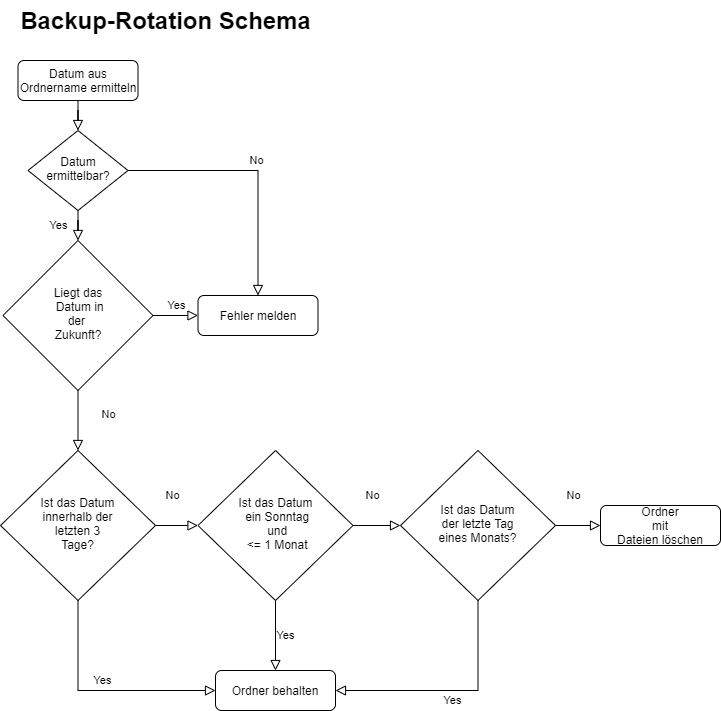

The diagram above was exported from draw.io. Its source (the exported page's mxGraphModel, read from the mxfile embedded in the PNG):
<mxGraphModel dx="1422" dy="822" grid="1" gridSize="10" guides="1" tooltips="1" connect="1" arrows="1" fold="1" page="1" pageScale="1" pageWidth="827" pageHeight="1169" math="0" shadow="0">
  <root>
    <mxCell id="WIyWlLk6GJQsqaUBKTNV-0" />
    <mxCell id="WIyWlLk6GJQsqaUBKTNV-1" parent="WIyWlLk6GJQsqaUBKTNV-0" />
    <mxCell id="WIyWlLk6GJQsqaUBKTNV-2" value="" style="rounded=0;html=1;jettySize=auto;orthogonalLoop=1;fontSize=11;endArrow=block;endFill=0;endSize=8;strokeWidth=1;shadow=0;labelBackgroundColor=none;edgeStyle=orthogonalEdgeStyle;" parent="WIyWlLk6GJQsqaUBKTNV-1" source="WIyWlLk6GJQsqaUBKTNV-3" target="WIyWlLk6GJQsqaUBKTNV-6" edge="1">
      <mxGeometry relative="1" as="geometry" />
    </mxCell>
    <mxCell id="WIyWlLk6GJQsqaUBKTNV-3" value="Datum aus Ordnername ermitteln" style="rounded=1;whiteSpace=wrap;html=1;fontSize=12;glass=0;strokeWidth=1;shadow=0;" parent="WIyWlLk6GJQsqaUBKTNV-1" vertex="1">
      <mxGeometry x="77.5" y="100" width="120" height="40" as="geometry" />
    </mxCell>
    <mxCell id="WIyWlLk6GJQsqaUBKTNV-4" value="Yes" style="rounded=0;html=1;jettySize=auto;orthogonalLoop=1;fontSize=11;endArrow=block;endFill=0;endSize=8;strokeWidth=1;shadow=0;labelBackgroundColor=none;edgeStyle=orthogonalEdgeStyle;" parent="WIyWlLk6GJQsqaUBKTNV-1" source="WIyWlLk6GJQsqaUBKTNV-6" target="WIyWlLk6GJQsqaUBKTNV-10" edge="1">
      <mxGeometry y="20" relative="1" as="geometry">
        <mxPoint as="offset" />
      </mxGeometry>
    </mxCell>
    <mxCell id="WIyWlLk6GJQsqaUBKTNV-5" value="No" style="edgeStyle=orthogonalEdgeStyle;rounded=0;html=1;jettySize=auto;orthogonalLoop=1;fontSize=11;endArrow=block;endFill=0;endSize=8;strokeWidth=1;shadow=0;labelBackgroundColor=none;entryX=0.5;entryY=0;entryDx=0;entryDy=0;" parent="WIyWlLk6GJQsqaUBKTNV-1" source="WIyWlLk6GJQsqaUBKTNV-6" target="WIyWlLk6GJQsqaUBKTNV-12" edge="1">
      <mxGeometry y="10" relative="1" as="geometry">
        <mxPoint as="offset" />
        <mxPoint x="257.5" y="210" as="targetPoint" />
      </mxGeometry>
    </mxCell>
    <mxCell id="WIyWlLk6GJQsqaUBKTNV-6" value="Datum ermittelbar?" style="rhombus;whiteSpace=wrap;html=1;shadow=0;fontFamily=Helvetica;fontSize=12;align=center;strokeWidth=1;spacing=6;spacingTop=-4;" parent="WIyWlLk6GJQsqaUBKTNV-1" vertex="1">
      <mxGeometry x="87.5" y="170" width="100" height="80" as="geometry" />
    </mxCell>
    <mxCell id="WIyWlLk6GJQsqaUBKTNV-9" value="Yes" style="edgeStyle=orthogonalEdgeStyle;rounded=0;html=1;jettySize=auto;orthogonalLoop=1;fontSize=11;endArrow=block;endFill=0;endSize=8;strokeWidth=1;shadow=0;labelBackgroundColor=none;" parent="WIyWlLk6GJQsqaUBKTNV-1" source="WIyWlLk6GJQsqaUBKTNV-10" target="WIyWlLk6GJQsqaUBKTNV-12" edge="1">
      <mxGeometry y="10" relative="1" as="geometry">
        <mxPoint as="offset" />
      </mxGeometry>
    </mxCell>
    <mxCell id="WIyWlLk6GJQsqaUBKTNV-10" value="Liegt das&lt;br&gt;&amp;nbsp;Datum in&lt;br&gt;der &lt;br&gt;Zukunft?" style="rhombus;whiteSpace=wrap;html=1;shadow=0;fontFamily=Helvetica;fontSize=12;align=center;strokeWidth=1;spacing=6;spacingTop=-4;" parent="WIyWlLk6GJQsqaUBKTNV-1" vertex="1">
      <mxGeometry x="62.5" y="280" width="150" height="150" as="geometry" />
    </mxCell>
    <mxCell id="WIyWlLk6GJQsqaUBKTNV-11" value="Ordner behalten" style="rounded=1;whiteSpace=wrap;html=1;fontSize=12;glass=0;strokeWidth=1;shadow=0;" parent="WIyWlLk6GJQsqaUBKTNV-1" vertex="1">
      <mxGeometry x="275" y="710" width="120" height="40" as="geometry" />
    </mxCell>
    <mxCell id="WIyWlLk6GJQsqaUBKTNV-12" value="Fehler melden" style="rounded=1;whiteSpace=wrap;html=1;fontSize=12;glass=0;strokeWidth=1;shadow=0;" parent="WIyWlLk6GJQsqaUBKTNV-1" vertex="1">
      <mxGeometry x="257.5" y="335" width="120" height="40" as="geometry" />
    </mxCell>
    <mxCell id="c40N_l1aUa9ZqgfKEEaj-1" value="Yes" style="rounded=0;html=1;jettySize=auto;orthogonalLoop=1;fontSize=11;endArrow=block;endFill=0;endSize=8;strokeWidth=1;shadow=0;labelBackgroundColor=none;entryX=0.5;entryY=0;entryDx=0;entryDy=0;exitX=0.5;exitY=1;exitDx=0;exitDy=0;edgeStyle=orthogonalEdgeStyle;" edge="1" parent="WIyWlLk6GJQsqaUBKTNV-1" source="c40N_l1aUa9ZqgfKEEaj-0" target="WIyWlLk6GJQsqaUBKTNV-11">
      <mxGeometry y="10" relative="1" as="geometry">
        <mxPoint as="offset" />
        <mxPoint x="322.5" y="690" as="sourcePoint" />
        <mxPoint x="445" y="430" as="targetPoint" />
      </mxGeometry>
    </mxCell>
    <mxCell id="c40N_l1aUa9ZqgfKEEaj-0" value="Ist das Datum&lt;br&gt;&amp;nbsp;ein Sonntag&lt;br&gt;&amp;nbsp;und&lt;br&gt;&amp;nbsp;&amp;lt;= 1 Monat" style="rhombus;whiteSpace=wrap;html=1;shadow=0;fontFamily=Helvetica;fontSize=12;align=center;strokeWidth=1;spacing=6;spacingTop=-4;" vertex="1" parent="WIyWlLk6GJQsqaUBKTNV-1">
      <mxGeometry x="257.5" y="490" width="155" height="150" as="geometry" />
    </mxCell>
    <mxCell id="c40N_l1aUa9ZqgfKEEaj-3" value="No" style="rounded=0;html=1;jettySize=auto;orthogonalLoop=1;fontSize=11;endArrow=block;endFill=0;endSize=8;strokeWidth=1;shadow=0;labelBackgroundColor=none;edgeStyle=orthogonalEdgeStyle;entryX=0.5;entryY=0;entryDx=0;entryDy=0;" edge="1" parent="WIyWlLk6GJQsqaUBKTNV-1" source="WIyWlLk6GJQsqaUBKTNV-10" target="c40N_l1aUa9ZqgfKEEaj-9">
      <mxGeometry x="-0.2" y="30" relative="1" as="geometry">
        <mxPoint as="offset" />
        <mxPoint x="137.5" y="430" as="sourcePoint" />
        <mxPoint x="17.5" y="460" as="targetPoint" />
      </mxGeometry>
    </mxCell>
    <mxCell id="c40N_l1aUa9ZqgfKEEaj-4" value="Ist das Datum&lt;br&gt;der letzte Tag&lt;br&gt;eines Monats?" style="rhombus;whiteSpace=wrap;html=1;shadow=0;fontFamily=Helvetica;fontSize=12;align=center;strokeWidth=1;spacing=6;spacingTop=-4;" vertex="1" parent="WIyWlLk6GJQsqaUBKTNV-1">
      <mxGeometry x="460" y="490" width="155" height="150" as="geometry" />
    </mxCell>
    <mxCell id="c40N_l1aUa9ZqgfKEEaj-7" value="No" style="rounded=0;html=1;jettySize=auto;orthogonalLoop=1;fontSize=11;endArrow=block;endFill=0;endSize=8;strokeWidth=1;shadow=0;labelBackgroundColor=none;exitX=1;exitY=0.5;exitDx=0;exitDy=0;entryX=0;entryY=0.5;entryDx=0;entryDy=0;" edge="1" parent="WIyWlLk6GJQsqaUBKTNV-1" source="c40N_l1aUa9ZqgfKEEaj-0" target="c40N_l1aUa9ZqgfKEEaj-4">
      <mxGeometry x="-0.2" y="30" relative="1" as="geometry">
        <mxPoint as="offset" />
        <mxPoint x="642.5" y="600" as="sourcePoint" />
        <mxPoint x="520.5" y="490" as="targetPoint" />
      </mxGeometry>
    </mxCell>
    <mxCell id="c40N_l1aUa9ZqgfKEEaj-8" value="Yes" style="rounded=0;html=1;jettySize=auto;orthogonalLoop=1;fontSize=11;endArrow=block;endFill=0;endSize=8;strokeWidth=1;shadow=0;labelBackgroundColor=none;entryX=1;entryY=0.5;entryDx=0;entryDy=0;edgeStyle=orthogonalEdgeStyle;exitX=0.5;exitY=1;exitDx=0;exitDy=0;" edge="1" parent="WIyWlLk6GJQsqaUBKTNV-1" source="c40N_l1aUa9ZqgfKEEaj-4" target="WIyWlLk6GJQsqaUBKTNV-11">
      <mxGeometry y="10" relative="1" as="geometry">
        <mxPoint as="offset" />
        <mxPoint x="402.5" y="575" as="sourcePoint" />
        <mxPoint x="459" y="760" as="targetPoint" />
      </mxGeometry>
    </mxCell>
    <mxCell id="c40N_l1aUa9ZqgfKEEaj-9" value="Ist das Datum&lt;br&gt;innerhalb der&lt;br&gt;letzten 3&lt;br&gt;Tage?" style="rhombus;whiteSpace=wrap;html=1;shadow=0;fontFamily=Helvetica;fontSize=12;align=center;strokeWidth=1;spacing=6;spacingTop=-4;" vertex="1" parent="WIyWlLk6GJQsqaUBKTNV-1">
      <mxGeometry x="60" y="490" width="155" height="150" as="geometry" />
    </mxCell>
    <mxCell id="c40N_l1aUa9ZqgfKEEaj-10" value="Yes" style="rounded=0;html=1;jettySize=auto;orthogonalLoop=1;fontSize=11;endArrow=block;endFill=0;endSize=8;strokeWidth=1;shadow=0;labelBackgroundColor=none;exitX=0.5;exitY=1;exitDx=0;exitDy=0;edgeStyle=orthogonalEdgeStyle;entryX=0;entryY=0.5;entryDx=0;entryDy=0;" edge="1" parent="WIyWlLk6GJQsqaUBKTNV-1" source="c40N_l1aUa9ZqgfKEEaj-9" target="WIyWlLk6GJQsqaUBKTNV-11">
      <mxGeometry y="10" relative="1" as="geometry">
        <mxPoint as="offset" />
        <mxPoint x="345" y="650" as="sourcePoint" />
        <mxPoint x="187.5" y="720" as="targetPoint" />
      </mxGeometry>
    </mxCell>
    <mxCell id="c40N_l1aUa9ZqgfKEEaj-11" value="No" style="rounded=0;html=1;jettySize=auto;orthogonalLoop=1;fontSize=11;endArrow=block;endFill=0;endSize=8;strokeWidth=1;shadow=0;labelBackgroundColor=none;exitX=1;exitY=0.5;exitDx=0;exitDy=0;entryX=0;entryY=0.5;entryDx=0;entryDy=0;" edge="1" parent="WIyWlLk6GJQsqaUBKTNV-1" source="c40N_l1aUa9ZqgfKEEaj-9" target="c40N_l1aUa9ZqgfKEEaj-0">
      <mxGeometry x="-0.2" y="30" relative="1" as="geometry">
        <mxPoint as="offset" />
        <mxPoint x="422.5" y="575" as="sourcePoint" />
        <mxPoint x="452.5" y="575" as="targetPoint" />
      </mxGeometry>
    </mxCell>
    <mxCell id="c40N_l1aUa9ZqgfKEEaj-12" value="No" style="rounded=0;html=1;jettySize=auto;orthogonalLoop=1;fontSize=11;endArrow=block;endFill=0;endSize=8;strokeWidth=1;shadow=0;labelBackgroundColor=none;exitX=1;exitY=0.5;exitDx=0;exitDy=0;entryX=0;entryY=0.5;entryDx=0;entryDy=0;" edge="1" parent="WIyWlLk6GJQsqaUBKTNV-1" source="c40N_l1aUa9ZqgfKEEaj-4" target="c40N_l1aUa9ZqgfKEEaj-13">
      <mxGeometry x="-0.2" y="30" relative="1" as="geometry">
        <mxPoint as="offset" />
        <mxPoint x="422.5" y="575" as="sourcePoint" />
        <mxPoint x="647.5" y="565" as="targetPoint" />
      </mxGeometry>
    </mxCell>
    <mxCell id="c40N_l1aUa9ZqgfKEEaj-13" value="Ordner&lt;br&gt;mit&lt;br&gt;Dateien löschen" style="rounded=1;whiteSpace=wrap;html=1;fontSize=12;glass=0;strokeWidth=1;shadow=0;" vertex="1" parent="WIyWlLk6GJQsqaUBKTNV-1">
      <mxGeometry x="660" y="545" width="120" height="40" as="geometry" />
    </mxCell>
    <mxCell id="c40N_l1aUa9ZqgfKEEaj-14" value="Backup-Rotation Schema" style="text;strokeColor=none;fillColor=none;html=1;fontSize=24;fontStyle=1;verticalAlign=middle;align=center;" vertex="1" parent="WIyWlLk6GJQsqaUBKTNV-1">
      <mxGeometry x="77.5" y="40" width="295" height="40" as="geometry" />
    </mxCell>
  </root>
</mxGraphModel>